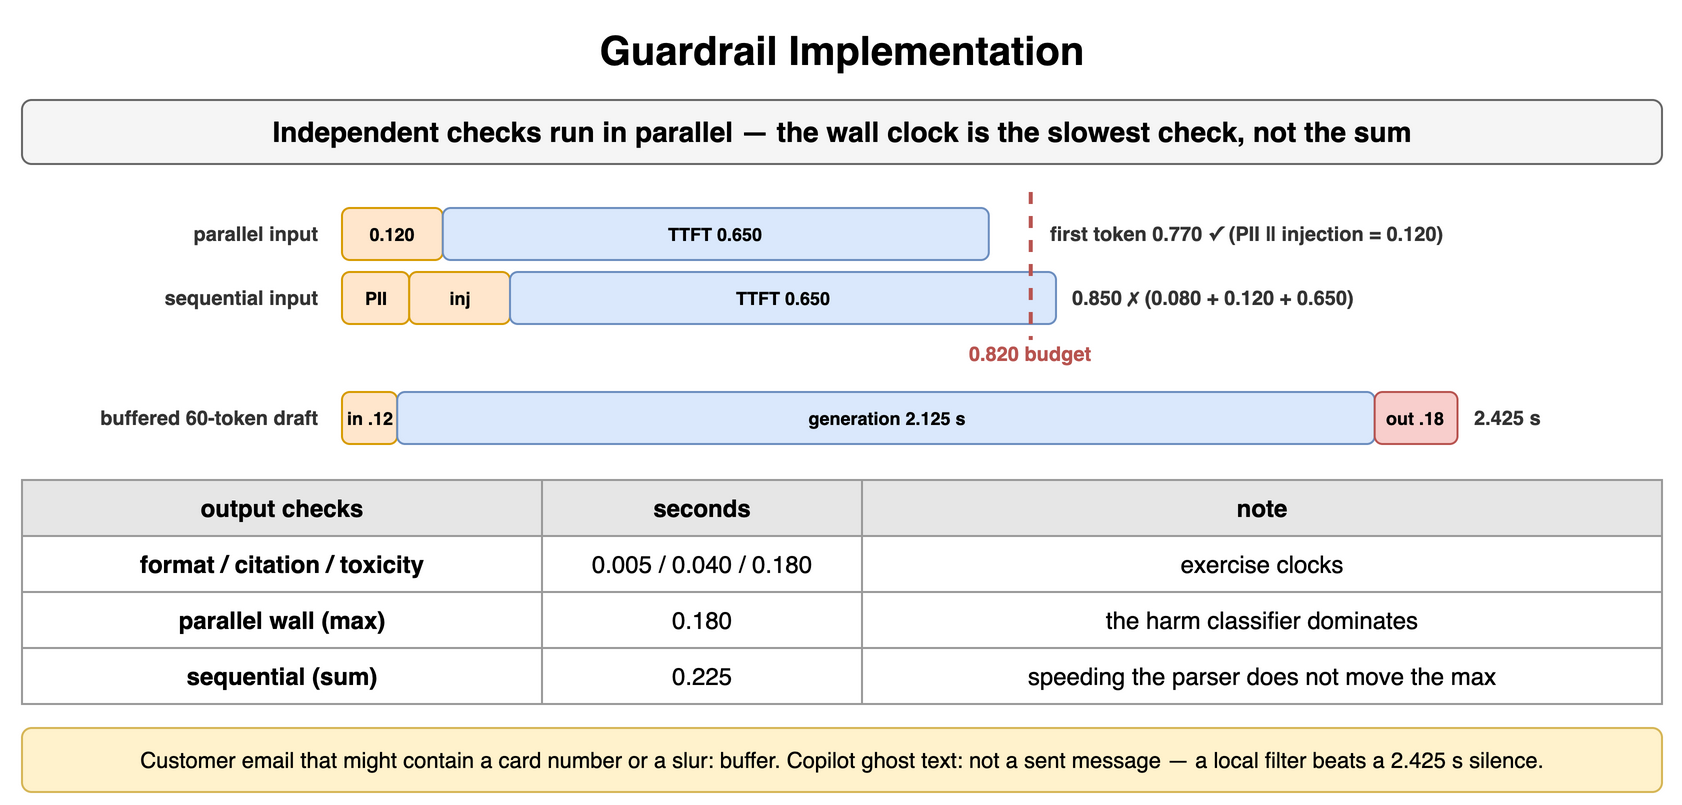

The diagram above was exported from draw.io. Its source (the exported page's mxGraphModel, read from the mxfile embedded in the PNG):
<mxGraphModel dx="900" dy="410" grid="1" gridSize="10" guides="1" tooltips="1" connect="1" arrows="1" fold="1" page="1" pageScale="1" pageWidth="900" pageHeight="410" math="0" shadow="0">
  <root>
    <mxCell id="0" />
    <mxCell id="1" parent="0" />
    <mxCell id="p51" value="Guardrail Implementation" style="text;html=1;align=center;verticalAlign=middle;whiteSpace=wrap;fontSize=20;fontStyle=1;" vertex="1" parent="1">
      <mxGeometry x="40" y="10" width="820" height="30" as="geometry" />
    </mxCell>
    <mxCell id="p52" value="Independent checks run in parallel — the wall clock is the slowest check, not the sum" style="rounded=1;whiteSpace=wrap;html=1;fillColor=#f5f5f5;strokeColor=#666666;fontStyle=1;fontSize=14;" vertex="1" parent="1">
      <mxGeometry x="40" y="50" width="820" height="32" as="geometry" />
    </mxCell>
    <mxCell id="p53" value="parallel input" style="text;html=1;whiteSpace=wrap;fontSize=11;align=right;verticalAlign=middle;fontSize=10;fontColor=#333333;fontStyle=1;" vertex="1" parent="1">
      <mxGeometry x="40" y="104" width="150" height="26" as="geometry" />
    </mxCell>
    <mxCell id="p54" value="0.120" style="rounded=1;whiteSpace=wrap;html=1;fillColor=#ffe6cc;strokeColor=#d79b00;fontSize=9;align=center;fontStyle=1;" vertex="1" parent="1">
      <mxGeometry x="200" y="104" width="50.4" height="26" as="geometry" />
    </mxCell>
    <mxCell id="p55" value="TTFT 0.650" style="rounded=1;whiteSpace=wrap;html=1;fillColor=#dae8fc;strokeColor=#6c8ebf;fontSize=9;align=center;fontStyle=1;" vertex="1" parent="1">
      <mxGeometry x="250.4" y="104" width="273.0" height="26" as="geometry" />
    </mxCell>
    <mxCell id="p56" value="first token 0.770 ✓ (PII ‖ injection = 0.120)" style="text;html=1;whiteSpace=wrap;fontSize=11;align=left;verticalAlign=middle;fontSize=10;fontColor=#333333;fontStyle=1;" vertex="1" parent="1">
      <mxGeometry x="552.4" y="104" width="307.6" height="26" as="geometry" />
    </mxCell>
    <mxCell id="p57" value="sequential input" style="text;html=1;whiteSpace=wrap;fontSize=11;align=right;verticalAlign=middle;fontSize=10;fontColor=#333333;fontStyle=1;" vertex="1" parent="1">
      <mxGeometry x="40" y="136" width="150" height="26" as="geometry" />
    </mxCell>
    <mxCell id="p58" value="PII" style="rounded=1;whiteSpace=wrap;html=1;fillColor=#ffe6cc;strokeColor=#d79b00;fontSize=9;align=center;fontStyle=1;" vertex="1" parent="1">
      <mxGeometry x="200" y="136" width="33.6" height="26" as="geometry" />
    </mxCell>
    <mxCell id="p59" value="inj" style="rounded=1;whiteSpace=wrap;html=1;fillColor=#ffe6cc;strokeColor=#d79b00;fontSize=9;align=center;fontStyle=1;" vertex="1" parent="1">
      <mxGeometry x="233.6" y="136" width="50.4" height="26" as="geometry" />
    </mxCell>
    <mxCell id="p510" value="TTFT 0.650" style="rounded=1;whiteSpace=wrap;html=1;fillColor=#dae8fc;strokeColor=#6c8ebf;fontSize=9;align=center;fontStyle=1;" vertex="1" parent="1">
      <mxGeometry x="284.0" y="136" width="273.0" height="26" as="geometry" />
    </mxCell>
    <mxCell id="p511" value="0.850 ✗ (0.080 + 0.120 + 0.650)" style="text;html=1;whiteSpace=wrap;fontSize=11;align=left;verticalAlign=middle;fontSize=10;fontColor=#333333;fontStyle=1;" vertex="1" parent="1">
      <mxGeometry x="563.0" y="136" width="297.0" height="26" as="geometry" />
    </mxCell>
    <mxCell id="p512" value="" style="endArrow=none;html=1;strokeColor=#b85450;strokeWidth=2;dashed=1;" edge="1" parent="1">
      <mxGeometry relative="1" as="geometry">
        <mxPoint x="544.4" y="96" as="sourcePoint" />
        <mxPoint x="544.4" y="170" as="targetPoint" />
      </mxGeometry>
    </mxCell>
    <mxCell id="p513" value="0.820 budget" style="text;html=1;whiteSpace=wrap;fontSize=11;align=center;verticalAlign=middle;fontSize=10;fontColor=#b85450;fontStyle=1;" vertex="1" parent="1">
      <mxGeometry x="504.4" y="170" width="80" height="14" as="geometry" />
    </mxCell>
    <mxCell id="p514" value="buffered 60-token draft" style="text;html=1;whiteSpace=wrap;fontSize=11;align=right;verticalAlign=middle;fontSize=10;fontColor=#333333;fontStyle=1;" vertex="1" parent="1">
      <mxGeometry x="40" y="196" width="150" height="26" as="geometry" />
    </mxCell>
    <mxCell id="p515" value="in .12" style="rounded=1;whiteSpace=wrap;html=1;fillColor=#ffe6cc;strokeColor=#d79b00;fontSize=9;align=center;fontStyle=1;" vertex="1" parent="1">
      <mxGeometry x="200" y="196" width="27.599999999999998" height="26" as="geometry" />
    </mxCell>
    <mxCell id="p516" value="generation 2.125 s" style="rounded=1;whiteSpace=wrap;html=1;fillColor=#dae8fc;strokeColor=#6c8ebf;fontSize=9;align=center;fontStyle=1;" vertex="1" parent="1">
      <mxGeometry x="227.6" y="196" width="488.75" height="26" as="geometry" />
    </mxCell>
    <mxCell id="p517" value="out .18" style="rounded=1;whiteSpace=wrap;html=1;fillColor=#f8cecc;strokeColor=#b85450;fontSize=9;align=center;fontStyle=1;" vertex="1" parent="1">
      <mxGeometry x="716.35" y="196" width="41.4" height="26" as="geometry" />
    </mxCell>
    <mxCell id="p518" value="2.425 s" style="text;html=1;whiteSpace=wrap;fontSize=11;align=left;verticalAlign=middle;fontSize=10;fontColor=#333333;fontStyle=1;" vertex="1" parent="1">
      <mxGeometry x="763.75" y="196" width="100" height="26" as="geometry" />
    </mxCell>
    <mxCell id="p519" value="output checks" style="whiteSpace=wrap;html=1;fillColor=#e6e6e6;strokeColor=#999999;fontStyle=1;fontSize=12;" vertex="1" parent="1">
      <mxGeometry x="40" y="240" width="260" height="28" as="geometry" />
    </mxCell>
    <mxCell id="p520" value="seconds" style="whiteSpace=wrap;html=1;fillColor=#e6e6e6;strokeColor=#999999;fontStyle=1;fontSize=12;" vertex="1" parent="1">
      <mxGeometry x="300" y="240" width="160" height="28" as="geometry" />
    </mxCell>
    <mxCell id="p521" value="note" style="whiteSpace=wrap;html=1;fillColor=#e6e6e6;strokeColor=#999999;fontStyle=1;fontSize=12;" vertex="1" parent="1">
      <mxGeometry x="460" y="240" width="400" height="28" as="geometry" />
    </mxCell>
    <mxCell id="p522" value="format / citation / toxicity" style="whiteSpace=wrap;html=1;strokeColor=#999999;fontSize=12;fillColor=#ffffff;fontStyle=1;" vertex="1" parent="1">
      <mxGeometry x="40" y="268" width="260" height="28" as="geometry" />
    </mxCell>
    <mxCell id="p523" value="0.005 / 0.040 / 0.180" style="whiteSpace=wrap;html=1;strokeColor=#999999;fontSize=12;fillColor=#ffffff;" vertex="1" parent="1">
      <mxGeometry x="300" y="268" width="160" height="28" as="geometry" />
    </mxCell>
    <mxCell id="p524" value="exercise clocks" style="whiteSpace=wrap;html=1;strokeColor=#999999;fontSize=12;fillColor=#ffffff;" vertex="1" parent="1">
      <mxGeometry x="460" y="268" width="400" height="28" as="geometry" />
    </mxCell>
    <mxCell id="p525" value="parallel wall (max)" style="whiteSpace=wrap;html=1;strokeColor=#999999;fontSize=12;fillColor=#ffffff;fontStyle=1;" vertex="1" parent="1">
      <mxGeometry x="40" y="296" width="260" height="28" as="geometry" />
    </mxCell>
    <mxCell id="p526" value="0.180" style="whiteSpace=wrap;html=1;strokeColor=#999999;fontSize=12;fillColor=#ffffff;" vertex="1" parent="1">
      <mxGeometry x="300" y="296" width="160" height="28" as="geometry" />
    </mxCell>
    <mxCell id="p527" value="the harm classifier dominates" style="whiteSpace=wrap;html=1;strokeColor=#999999;fontSize=12;fillColor=#ffffff;" vertex="1" parent="1">
      <mxGeometry x="460" y="296" width="400" height="28" as="geometry" />
    </mxCell>
    <mxCell id="p528" value="sequential (sum)" style="whiteSpace=wrap;html=1;strokeColor=#999999;fontSize=12;fillColor=#ffffff;fontStyle=1;" vertex="1" parent="1">
      <mxGeometry x="40" y="324" width="260" height="28" as="geometry" />
    </mxCell>
    <mxCell id="p529" value="0.225" style="whiteSpace=wrap;html=1;strokeColor=#999999;fontSize=12;fillColor=#ffffff;" vertex="1" parent="1">
      <mxGeometry x="300" y="324" width="160" height="28" as="geometry" />
    </mxCell>
    <mxCell id="p530" value="speeding the parser does not move the max" style="whiteSpace=wrap;html=1;strokeColor=#999999;fontSize=12;fillColor=#ffffff;" vertex="1" parent="1">
      <mxGeometry x="460" y="324" width="400" height="28" as="geometry" />
    </mxCell>
    <mxCell id="p531" value="Customer email that might contain a card number or a slur: buffer. Copilot ghost text: not a sent message — a local filter beats a 2.425 s silence." style="rounded=1;whiteSpace=wrap;html=1;fillColor=#fff2cc;strokeColor=#d6b656;fontSize=11;align=center;" vertex="1" parent="1">
      <mxGeometry x="40" y="364" width="820" height="32" as="geometry" />
    </mxCell>
  </root>
</mxGraphModel>